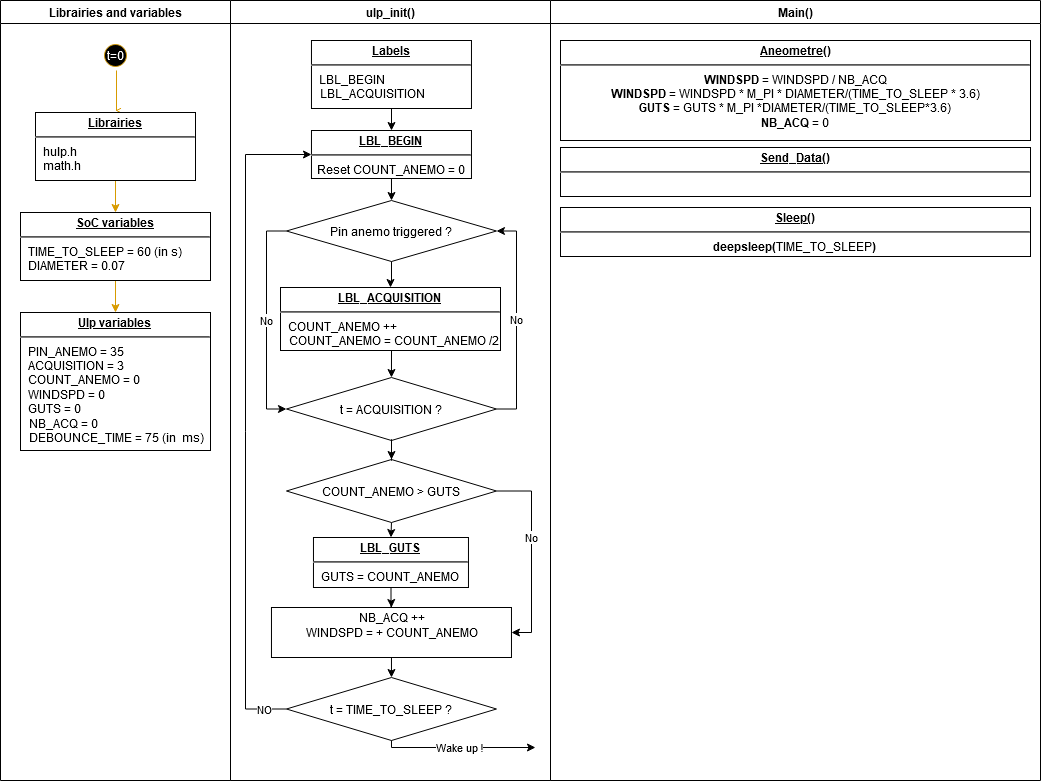

The diagram above was exported from draw.io. Its source (the exported page's mxGraphModel, read from the mxfile embedded in the PNG):
<mxGraphModel dx="868" dy="451" grid="1" gridSize="10" guides="1" tooltips="1" connect="1" arrows="1" fold="1" page="1" pageScale="1" pageWidth="1169" pageHeight="826" background="#ffffff" math="0" shadow="0">
  <root>
    <mxCell id="0" />
    <mxCell id="1" parent="0" />
    <mxCell id="2" value="Librairies and variables" style="swimlane;whiteSpace=wrap" parent="1" vertex="1">
      <mxGeometry x="20" y="23" width="230" height="780" as="geometry" />
    </mxCell>
    <mxCell id="5" value="t=0" style="ellipse;shape=startState;fillColor=#000000;fontColor=#FFFFFF;strokeColor=#D79B00;" parent="2" vertex="1">
      <mxGeometry x="100" y="40" width="30" height="30" as="geometry" />
    </mxCell>
    <mxCell id="6" value="" style="edgeStyle=elbowEdgeStyle;elbow=horizontal;verticalAlign=bottom;endArrow=open;endSize=8;endFill=1;rounded=0;strokeColor=#D79B00;" parent="2" source="5" edge="1">
      <mxGeometry x="100" y="40" as="geometry">
        <mxPoint x="115.5" y="110" as="targetPoint" />
      </mxGeometry>
    </mxCell>
    <mxCell id="uZpNa7PoxAKmWT-TbL3o-44" style="edgeStyle=orthogonalEdgeStyle;rounded=0;orthogonalLoop=1;jettySize=auto;html=1;exitX=0.5;exitY=1;exitDx=0;exitDy=0;entryX=0.5;entryY=0;entryDx=0;entryDy=0;fontColor=#FFFFFF;fillColor=#ffe6cc;strokeColor=#D79B00;" parent="2" source="uZpNa7PoxAKmWT-TbL3o-42" target="uZpNa7PoxAKmWT-TbL3o-43" edge="1">
      <mxGeometry relative="1" as="geometry" />
    </mxCell>
    <mxCell id="uZpNa7PoxAKmWT-TbL3o-42" value="&lt;p style=&quot;margin: 0px ; margin-top: 4px ; text-align: center ; text-decoration: underline&quot;&gt;&lt;b&gt;Librairies&lt;/b&gt;&lt;br&gt;&lt;/p&gt;&lt;hr&gt;&lt;p style=&quot;margin: 0px ; margin-left: 8px&quot;&gt;hulp.h&lt;/p&gt;&lt;p style=&quot;margin: 0px ; margin-left: 8px&quot;&gt;math.h&lt;br&gt;&lt;/p&gt;&lt;p style=&quot;margin: 0px ; margin-left: 8px&quot;&gt;&lt;br&gt;&lt;/p&gt;" style="verticalAlign=top;align=left;overflow=fill;fontSize=12;fontFamily=Helvetica;html=1;" parent="2" vertex="1">
      <mxGeometry x="35" y="112" width="160" height="68" as="geometry" />
    </mxCell>
    <mxCell id="uZpNa7PoxAKmWT-TbL3o-46" style="edgeStyle=orthogonalEdgeStyle;rounded=0;orthogonalLoop=1;jettySize=auto;html=1;exitX=0.5;exitY=1;exitDx=0;exitDy=0;strokeColor=#D79B00;fontColor=#FFFFFF;" parent="2" source="uZpNa7PoxAKmWT-TbL3o-43" target="uZpNa7PoxAKmWT-TbL3o-52" edge="1">
      <mxGeometry relative="1" as="geometry">
        <mxPoint x="115.5" y="292" as="targetPoint" />
      </mxGeometry>
    </mxCell>
    <mxCell id="uZpNa7PoxAKmWT-TbL3o-43" value="&lt;p style=&quot;margin: 0px ; margin-top: 4px ; text-align: center ; text-decoration: underline&quot;&gt;&lt;b&gt;SoC variables&lt;/b&gt;&lt;br&gt;&lt;/p&gt;&lt;hr&gt;&lt;p style=&quot;margin: 0px ; margin-left: 8px&quot;&gt;TIME_TO_SLEEP = 60 (in s)&lt;/p&gt;&lt;p style=&quot;margin: 0px ; margin-left: 8px&quot;&gt;DIAMETER = 0.07&lt;br&gt;&lt;/p&gt;" style="verticalAlign=top;align=left;overflow=fill;fontSize=12;fontFamily=Helvetica;html=1;" parent="2" vertex="1">
      <mxGeometry x="20" y="212" width="190" height="68" as="geometry" />
    </mxCell>
    <mxCell id="uZpNa7PoxAKmWT-TbL3o-52" value="&lt;p style=&quot;margin: 4px 0px 0px ; text-decoration: underline&quot; align=&quot;center&quot;&gt;&lt;b&gt;Ulp variables&lt;/b&gt;&lt;br&gt;&lt;/p&gt;&lt;hr align=&quot;left&quot;&gt;&lt;p style=&quot;margin: 0px ; margin-left: 8px&quot; align=&quot;left&quot;&gt;PIN_ANEMO = 35&lt;br&gt;&lt;/p&gt;&lt;p style=&quot;margin: 0px ; margin-left: 8px&quot; align=&quot;left&quot;&gt;ACQUISITION = 3 &lt;br&gt;&lt;/p&gt;&lt;p style=&quot;margin: 0px ; margin-left: 8px&quot; align=&quot;left&quot;&gt;COUNT_ANEMO = 0&lt;/p&gt;&lt;p style=&quot;margin: 0px ; margin-left: 8px&quot; align=&quot;left&quot;&gt;WINDSPD = 0&lt;/p&gt;&lt;p style=&quot;margin: 0px ; margin-left: 8px&quot; align=&quot;left&quot;&gt;GUTS = 0&lt;/p&gt;&lt;div align=&quot;left&quot;&gt;&amp;nbsp;&amp;nbsp; NB_ACQ = 0&lt;/div&gt;&lt;div align=&quot;left&quot;&gt;&amp;nbsp;&amp;nbsp; DEBOUNCE_TIME = 75 (in&amp;nbsp; ms)&lt;br&gt;&lt;/div&gt;" style="verticalAlign=top;align=left;overflow=fill;fontSize=12;fontFamily=Helvetica;html=1;" parent="2" vertex="1">
      <mxGeometry x="20" y="312" width="190" height="138" as="geometry" />
    </mxCell>
    <mxCell id="3" value="ulp_init()" style="swimlane;whiteSpace=wrap" parent="1" vertex="1">
      <mxGeometry x="250" y="23" width="320" height="780" as="geometry" />
    </mxCell>
    <mxCell id="uZpNa7PoxAKmWT-TbL3o-50" value="&lt;p style=&quot;margin: 0px ; margin-top: 4px ; text-align: center ; text-decoration: underline&quot;&gt;&lt;b&gt;Labels&lt;/b&gt;&lt;br&gt;&lt;/p&gt;&lt;hr&gt;&lt;p style=&quot;margin: 0px ; margin-left: 8px&quot;&gt;LBL_BEGIN&lt;/p&gt;&amp;nbsp;&amp;nbsp; LBL_ACQUISITION" style="verticalAlign=top;align=left;overflow=fill;fontSize=12;fontFamily=Helvetica;html=1;" parent="3" vertex="1">
      <mxGeometry x="80.97" y="40" width="160" height="68" as="geometry" />
    </mxCell>
    <mxCell id="p1ojiiCee6jBFZuR8EvP-39" value="&lt;p style=&quot;margin: 0px ; margin-top: 4px ; text-align: center ; text-decoration: underline&quot;&gt;&lt;b&gt;LBL_BEGIN&lt;/b&gt;&lt;br&gt;&lt;/p&gt;&lt;hr&gt;&lt;div align=&quot;center&quot;&gt;Reset COUNT_ANEMO = 0&lt;/div&gt;" style="verticalAlign=top;align=left;overflow=fill;fontSize=12;fontFamily=Helvetica;html=1;" vertex="1" parent="3">
      <mxGeometry x="80.97" y="130" width="160" height="48" as="geometry" />
    </mxCell>
    <mxCell id="p1ojiiCee6jBFZuR8EvP-40" value="" style="edgeStyle=orthogonalEdgeStyle;rounded=0;orthogonalLoop=1;jettySize=auto;html=1;" edge="1" parent="3" source="uZpNa7PoxAKmWT-TbL3o-50" target="p1ojiiCee6jBFZuR8EvP-39">
      <mxGeometry relative="1" as="geometry" />
    </mxCell>
    <mxCell id="p1ojiiCee6jBFZuR8EvP-58" value="No" style="edgeStyle=orthogonalEdgeStyle;rounded=0;orthogonalLoop=1;jettySize=auto;html=1;exitX=0;exitY=0.5;exitDx=0;exitDy=0;entryX=0;entryY=0.5;entryDx=0;entryDy=0;" edge="1" parent="3" source="p1ojiiCee6jBFZuR8EvP-45" target="p1ojiiCee6jBFZuR8EvP-52">
      <mxGeometry relative="1" as="geometry" />
    </mxCell>
    <mxCell id="p1ojiiCee6jBFZuR8EvP-45" value="Pin anemo triggered ?" style="rhombus;whiteSpace=wrap;html=1;align=center;verticalAlign=middle;" vertex="1" parent="3">
      <mxGeometry x="55.97" y="200" width="210" height="61" as="geometry" />
    </mxCell>
    <mxCell id="p1ojiiCee6jBFZuR8EvP-46" value="" style="edgeStyle=orthogonalEdgeStyle;rounded=0;orthogonalLoop=1;jettySize=auto;html=1;exitX=0.5;exitY=1;exitDx=0;exitDy=0;" edge="1" parent="3" source="p1ojiiCee6jBFZuR8EvP-39" target="p1ojiiCee6jBFZuR8EvP-45">
      <mxGeometry relative="1" as="geometry">
        <mxPoint x="135" y="330" as="sourcePoint" />
      </mxGeometry>
    </mxCell>
    <mxCell id="p1ojiiCee6jBFZuR8EvP-48" value="" style="edgeStyle=orthogonalEdgeStyle;rounded=0;orthogonalLoop=1;jettySize=auto;html=1;entryX=0.5;entryY=0;entryDx=0;entryDy=0;" edge="1" parent="3" source="p1ojiiCee6jBFZuR8EvP-45" target="p1ojiiCee6jBFZuR8EvP-50">
      <mxGeometry relative="1" as="geometry">
        <mxPoint x="135" y="462.0000000000001" as="targetPoint" />
      </mxGeometry>
    </mxCell>
    <mxCell id="p1ojiiCee6jBFZuR8EvP-53" style="edgeStyle=orthogonalEdgeStyle;rounded=0;orthogonalLoop=1;jettySize=auto;html=1;exitX=0.5;exitY=1;exitDx=0;exitDy=0;entryX=0.5;entryY=0;entryDx=0;entryDy=0;" edge="1" parent="3" source="p1ojiiCee6jBFZuR8EvP-50" target="p1ojiiCee6jBFZuR8EvP-52">
      <mxGeometry relative="1" as="geometry" />
    </mxCell>
    <mxCell id="p1ojiiCee6jBFZuR8EvP-50" value="&lt;p style=&quot;margin: 0px ; margin-top: 4px ; text-align: center ; text-decoration: underline&quot;&gt;&lt;b&gt;LBL_ACQUISITION&lt;/b&gt;&lt;br&gt;&lt;/p&gt;&lt;hr&gt;&lt;p style=&quot;margin: 0px ; margin-left: 8px&quot;&gt;COUNT_ANEMO ++&lt;/p&gt;&lt;div&gt;&amp;nbsp;&amp;nbsp; COUNT_ANEMO = COUNT_ANEMO /2&lt;br&gt;&lt;/div&gt;" style="verticalAlign=top;align=left;overflow=fill;fontSize=12;fontFamily=Helvetica;html=1;" vertex="1" parent="3">
      <mxGeometry x="50" y="287" width="220" height="63" as="geometry" />
    </mxCell>
    <mxCell id="p1ojiiCee6jBFZuR8EvP-57" value="No" style="edgeStyle=orthogonalEdgeStyle;rounded=0;orthogonalLoop=1;jettySize=auto;html=1;exitX=1;exitY=0.5;exitDx=0;exitDy=0;entryX=1;entryY=0.5;entryDx=0;entryDy=0;" edge="1" parent="3" source="p1ojiiCee6jBFZuR8EvP-52" target="p1ojiiCee6jBFZuR8EvP-45">
      <mxGeometry x="0.009" relative="1" as="geometry">
        <mxPoint as="offset" />
      </mxGeometry>
    </mxCell>
    <mxCell id="p1ojiiCee6jBFZuR8EvP-52" value="t = ACQUISITION ?" style="rhombus;whiteSpace=wrap;html=1;align=center;verticalAlign=middle;" vertex="1" parent="3">
      <mxGeometry x="55.97" y="377" width="210" height="63" as="geometry" />
    </mxCell>
    <mxCell id="p1ojiiCee6jBFZuR8EvP-67" style="edgeStyle=orthogonalEdgeStyle;rounded=0;orthogonalLoop=1;jettySize=auto;html=1;exitX=0.5;exitY=1;exitDx=0;exitDy=0;entryX=0.5;entryY=0;entryDx=0;entryDy=0;" edge="1" parent="3" source="p1ojiiCee6jBFZuR8EvP-63" target="p1ojiiCee6jBFZuR8EvP-65">
      <mxGeometry relative="1" as="geometry" />
    </mxCell>
    <mxCell id="p1ojiiCee6jBFZuR8EvP-71" value="No" style="edgeStyle=orthogonalEdgeStyle;rounded=0;orthogonalLoop=1;jettySize=auto;html=1;exitX=1;exitY=0.5;exitDx=0;exitDy=0;entryX=1;entryY=0.5;entryDx=0;entryDy=0;" edge="1" parent="3" source="p1ojiiCee6jBFZuR8EvP-63" target="p1ojiiCee6jBFZuR8EvP-70">
      <mxGeometry x="-0.1663" relative="1" as="geometry">
        <mxPoint as="offset" />
      </mxGeometry>
    </mxCell>
    <mxCell id="p1ojiiCee6jBFZuR8EvP-63" value="COUNT_ANEMO &amp;gt; GUTS" style="rhombus;whiteSpace=wrap;html=1;align=center;verticalAlign=middle;" vertex="1" parent="3">
      <mxGeometry x="55.97" y="459" width="210" height="63" as="geometry" />
    </mxCell>
    <mxCell id="p1ojiiCee6jBFZuR8EvP-64" value="" style="edgeStyle=orthogonalEdgeStyle;rounded=0;orthogonalLoop=1;jettySize=auto;html=1;" edge="1" parent="3" source="p1ojiiCee6jBFZuR8EvP-52" target="p1ojiiCee6jBFZuR8EvP-63">
      <mxGeometry relative="1" as="geometry" />
    </mxCell>
    <mxCell id="p1ojiiCee6jBFZuR8EvP-65" value="&lt;p style=&quot;margin: 0px ; margin-top: 4px ; text-align: center ; text-decoration: underline&quot;&gt;&lt;b&gt;LBL_GUTS&lt;/b&gt;&lt;br&gt;&lt;/p&gt;&lt;hr&gt;&lt;p style=&quot;margin: 0px ; margin-left: 8px&quot;&gt;GUTS = COUNT_ANEMO&lt;br&gt;&lt;/p&gt;" style="verticalAlign=top;align=left;overflow=fill;fontSize=12;fontFamily=Helvetica;html=1;" vertex="1" parent="3">
      <mxGeometry x="82.97" y="537" width="155" height="50" as="geometry" />
    </mxCell>
    <mxCell id="p1ojiiCee6jBFZuR8EvP-69" value="" style="edgeStyle=orthogonalEdgeStyle;rounded=0;orthogonalLoop=1;jettySize=auto;html=1;entryX=0.5;entryY=0;entryDx=0;entryDy=0;" edge="1" parent="3" source="p1ojiiCee6jBFZuR8EvP-65" target="p1ojiiCee6jBFZuR8EvP-70">
      <mxGeometry relative="1" as="geometry">
        <mxPoint x="137.5" y="650" as="targetPoint" />
      </mxGeometry>
    </mxCell>
    <mxCell id="p1ojiiCee6jBFZuR8EvP-74" style="edgeStyle=orthogonalEdgeStyle;rounded=0;orthogonalLoop=1;jettySize=auto;html=1;exitX=0.5;exitY=1;exitDx=0;exitDy=0;entryX=0.5;entryY=0;entryDx=0;entryDy=0;fontColor=#000000;" edge="1" parent="3" source="p1ojiiCee6jBFZuR8EvP-70" target="p1ojiiCee6jBFZuR8EvP-73">
      <mxGeometry relative="1" as="geometry" />
    </mxCell>
    <mxCell id="p1ojiiCee6jBFZuR8EvP-70" value="&lt;div&gt;NB_ACQ ++&lt;/div&gt;&lt;div&gt;WINDSPD = + COUNT_ANEMO&lt;br&gt;&lt;/div&gt;&lt;div&gt;&lt;br&gt;&lt;/div&gt;" style="html=1;" vertex="1" parent="3">
      <mxGeometry x="40.97" y="607" width="240" height="50" as="geometry" />
    </mxCell>
    <mxCell id="p1ojiiCee6jBFZuR8EvP-73" value="t = TIME_TO_SLEEP ?" style="rhombus;whiteSpace=wrap;html=1;align=center;verticalAlign=middle;" vertex="1" parent="3">
      <mxGeometry x="55.97" y="677" width="210" height="63" as="geometry" />
    </mxCell>
    <mxCell id="p1ojiiCee6jBFZuR8EvP-75" value="NO" style="edgeStyle=orthogonalEdgeStyle;rounded=0;orthogonalLoop=1;jettySize=auto;html=1;exitX=0;exitY=0.5;exitDx=0;exitDy=0;fontColor=#000000;entryX=0;entryY=0.5;entryDx=0;entryDy=0;" edge="1" parent="3" source="p1ojiiCee6jBFZuR8EvP-73" target="p1ojiiCee6jBFZuR8EvP-39">
      <mxGeometry x="-0.9346" relative="1" as="geometry">
        <mxPoint x="14.969999999999999" y="188" as="targetPoint" />
        <Array as="points">
          <mxPoint x="15" y="709" />
          <mxPoint x="15" y="154" />
        </Array>
        <mxPoint as="offset" />
      </mxGeometry>
    </mxCell>
    <mxCell id="4" value="Main()" style="swimlane;whiteSpace=wrap" parent="1" vertex="1">
      <mxGeometry x="570" y="23" width="490" height="780" as="geometry">
        <mxRectangle x="570" y="23" width="110" height="23" as="alternateBounds" />
      </mxGeometry>
    </mxCell>
    <mxCell id="p1ojiiCee6jBFZuR8EvP-85" value="&lt;p style=&quot;margin: 0px ; margin-top: 4px ; text-align: center ; text-decoration: underline&quot;&gt;&lt;b&gt;Aneometre()&lt;/b&gt;&lt;/p&gt;&lt;hr&gt;&lt;div align=&quot;center&quot;&gt;&lt;b&gt;WINDSPD&lt;/b&gt; = WINDSPD / NB_ACQ&lt;/div&gt;&lt;div align=&quot;center&quot;&gt;&lt;b&gt;WINDSPD&lt;/b&gt; = WINDSPD * M_PI * DIAMETER/(TIME_TO_SLEEP * 3.6)&lt;/div&gt;&lt;div align=&quot;center&quot;&gt;&lt;b&gt;GUTS &lt;/b&gt;= GUTS * M_PI *DIAMETER/(TIME_TO_SLEEP*3.6)&lt;br&gt;&lt;/div&gt;&lt;div align=&quot;center&quot;&gt;&lt;b&gt;NB_ACQ&lt;/b&gt; = 0&lt;br&gt;&lt;/div&gt;" style="verticalAlign=top;align=left;overflow=fill;fontSize=12;fontFamily=Helvetica;html=1;" vertex="1" parent="4">
      <mxGeometry x="10" y="40" width="470" height="100" as="geometry" />
    </mxCell>
    <mxCell id="p1ojiiCee6jBFZuR8EvP-86" value="&lt;p style=&quot;margin: 0px ; margin-top: 4px ; text-align: center ; text-decoration: underline&quot;&gt;&lt;b&gt;Sleep()&lt;/b&gt;&lt;/p&gt;&lt;hr&gt;&lt;div align=&quot;center&quot;&gt;&lt;b&gt;deepsleep(&lt;/b&gt;TIME_TO_SLEEP&lt;b&gt;) &lt;/b&gt;&lt;br&gt;&lt;/div&gt;" style="verticalAlign=top;align=left;overflow=fill;fontSize=12;fontFamily=Helvetica;html=1;" vertex="1" parent="4">
      <mxGeometry x="10" y="207" width="470" height="49" as="geometry" />
    </mxCell>
    <mxCell id="p1ojiiCee6jBFZuR8EvP-87" value="&lt;p style=&quot;margin: 0px ; margin-top: 4px ; text-align: center ; text-decoration: underline&quot;&gt;&lt;b&gt;Send_Data()&lt;/b&gt;&lt;/p&gt;&lt;hr&gt;" style="verticalAlign=top;align=left;overflow=fill;fontSize=12;fontFamily=Helvetica;html=1;" vertex="1" parent="4">
      <mxGeometry x="10" y="147" width="470" height="49" as="geometry" />
    </mxCell>
    <mxCell id="p1ojiiCee6jBFZuR8EvP-78" value="Wake up !" style="edgeStyle=orthogonalEdgeStyle;rounded=0;jumpStyle=none;orthogonalLoop=1;jettySize=auto;html=1;exitX=0.5;exitY=1;exitDx=0;exitDy=0;fontColor=#000000;" edge="1" parent="1" source="p1ojiiCee6jBFZuR8EvP-73">
      <mxGeometry relative="1" as="geometry">
        <mxPoint x="554.97" y="770" as="targetPoint" />
        <Array as="points">
          <mxPoint x="410.97" y="770" />
          <mxPoint x="484.97" y="770" />
        </Array>
      </mxGeometry>
    </mxCell>
  </root>
</mxGraphModel>